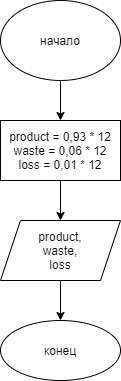

The diagram above was exported from draw.io. Its source (the exported page's mxGraphModel, read from the mxfile embedded in the PNG):
<mxGraphModel dx="1422" dy="705" grid="1" gridSize="10" guides="1" tooltips="1" connect="1" arrows="1" fold="1" page="1" pageScale="1" pageWidth="827" pageHeight="1169" math="0" shadow="0">
  <root>
    <mxCell id="r-0nnP3pWzyZFV6dLadN-0" />
    <mxCell id="r-0nnP3pWzyZFV6dLadN-1" parent="r-0nnP3pWzyZFV6dLadN-0" />
    <mxCell id="r-0nnP3pWzyZFV6dLadN-4" value="" style="edgeStyle=orthogonalEdgeStyle;rounded=0;orthogonalLoop=1;jettySize=auto;html=1;" parent="r-0nnP3pWzyZFV6dLadN-1" source="r-0nnP3pWzyZFV6dLadN-2" target="r-0nnP3pWzyZFV6dLadN-3" edge="1">
      <mxGeometry relative="1" as="geometry" />
    </mxCell>
    <mxCell id="r-0nnP3pWzyZFV6dLadN-2" value="начало" style="ellipse;whiteSpace=wrap;html=1;" parent="r-0nnP3pWzyZFV6dLadN-1" vertex="1">
      <mxGeometry x="350" y="320" width="120" height="80" as="geometry" />
    </mxCell>
    <mxCell id="r-0nnP3pWzyZFV6dLadN-6" value="" style="edgeStyle=orthogonalEdgeStyle;rounded=0;orthogonalLoop=1;jettySize=auto;html=1;" parent="r-0nnP3pWzyZFV6dLadN-1" source="r-0nnP3pWzyZFV6dLadN-3" target="r-0nnP3pWzyZFV6dLadN-5" edge="1">
      <mxGeometry relative="1" as="geometry" />
    </mxCell>
    <mxCell id="r-0nnP3pWzyZFV6dLadN-3" value="product = 0,93 * 12&lt;br&gt;waste = 0,06 * 12&lt;br&gt;loss = 0,01 * 12" style="whiteSpace=wrap;html=1;" parent="r-0nnP3pWzyZFV6dLadN-1" vertex="1">
      <mxGeometry x="350" y="440" width="120" height="60" as="geometry" />
    </mxCell>
    <mxCell id="r-0nnP3pWzyZFV6dLadN-8" value="" style="edgeStyle=orthogonalEdgeStyle;rounded=0;orthogonalLoop=1;jettySize=auto;html=1;" parent="r-0nnP3pWzyZFV6dLadN-1" source="r-0nnP3pWzyZFV6dLadN-5" target="r-0nnP3pWzyZFV6dLadN-7" edge="1">
      <mxGeometry relative="1" as="geometry" />
    </mxCell>
    <mxCell id="r-0nnP3pWzyZFV6dLadN-5" value="product,&lt;br&gt;waste,&lt;br&gt;loss" style="shape=parallelogram;perimeter=parallelogramPerimeter;whiteSpace=wrap;html=1;fixedSize=1;" parent="r-0nnP3pWzyZFV6dLadN-1" vertex="1">
      <mxGeometry x="350" y="540" width="120" height="60" as="geometry" />
    </mxCell>
    <mxCell id="r-0nnP3pWzyZFV6dLadN-7" value="конец" style="ellipse;whiteSpace=wrap;html=1;" parent="r-0nnP3pWzyZFV6dLadN-1" vertex="1">
      <mxGeometry x="350" y="640" width="120" height="60" as="geometry" />
    </mxCell>
  </root>
</mxGraphModel>